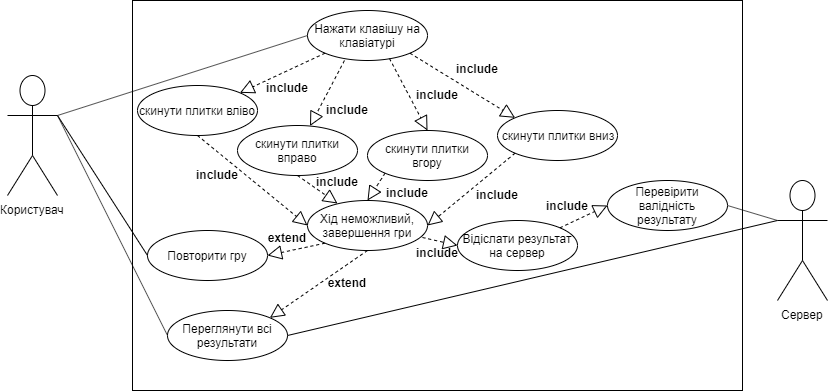

The diagram above was exported from draw.io. Its source (the exported page's mxGraphModel, read from the mxfile embedded in the PNG):
<mxGraphModel dx="1662" dy="794" grid="1" gridSize="10" guides="1" tooltips="1" connect="1" arrows="1" fold="1" page="1" pageScale="1" pageWidth="3300" pageHeight="4681" math="0" shadow="0">
  <root>
    <mxCell id="0" />
    <mxCell id="1" parent="0" />
    <mxCell id="56Eh9ZTL9bi9S78FfJlU-1" value="" style="rounded=0;whiteSpace=wrap;html=1;" vertex="1" parent="1">
      <mxGeometry x="415" y="270" width="610" height="390" as="geometry" />
    </mxCell>
    <mxCell id="56Eh9ZTL9bi9S78FfJlU-2" value="Користувач&lt;br&gt;" style="shape=umlActor;verticalLabelPosition=bottom;labelBackgroundColor=#ffffff;verticalAlign=top;html=1;outlineConnect=0;" vertex="1" parent="1">
      <mxGeometry x="290" y="345" width="50" height="120" as="geometry" />
    </mxCell>
    <mxCell id="56Eh9ZTL9bi9S78FfJlU-4" value="Сервер&lt;br&gt;" style="shape=umlActor;verticalLabelPosition=bottom;labelBackgroundColor=#ffffff;verticalAlign=top;html=1;outlineConnect=0;" vertex="1" parent="1">
      <mxGeometry x="1060" y="450" width="50" height="120" as="geometry" />
    </mxCell>
    <mxCell id="56Eh9ZTL9bi9S78FfJlU-11" value="Нажати клавішу на клавіатурі" style="ellipse;whiteSpace=wrap;html=1;" vertex="1" parent="1">
      <mxGeometry x="590" y="280" width="120" height="50" as="geometry" />
    </mxCell>
    <mxCell id="56Eh9ZTL9bi9S78FfJlU-12" value="" style="endArrow=none;html=1;exitX=1;exitY=0.3333333333333333;exitDx=0;exitDy=0;exitPerimeter=0;entryX=0;entryY=0.5;entryDx=0;entryDy=0;" edge="1" parent="1" source="56Eh9ZTL9bi9S78FfJlU-2" target="56Eh9ZTL9bi9S78FfJlU-11">
      <mxGeometry width="50" height="50" relative="1" as="geometry">
        <mxPoint x="290" y="660" as="sourcePoint" />
        <mxPoint x="340" y="610" as="targetPoint" />
      </mxGeometry>
    </mxCell>
    <mxCell id="56Eh9ZTL9bi9S78FfJlU-13" value="скинути плитки вліво" style="ellipse;whiteSpace=wrap;html=1;" vertex="1" parent="1">
      <mxGeometry x="420" y="355" width="120" height="50" as="geometry" />
    </mxCell>
    <mxCell id="56Eh9ZTL9bi9S78FfJlU-23" value="" style="endArrow=block;dashed=1;endFill=0;endSize=12;html=1;shadow=0;exitX=0;exitY=1;exitDx=0;exitDy=0;entryX=1;entryY=0;entryDx=0;entryDy=0;" edge="1" parent="1" source="56Eh9ZTL9bi9S78FfJlU-11" target="56Eh9ZTL9bi9S78FfJlU-13">
      <mxGeometry width="160" relative="1" as="geometry">
        <mxPoint x="690" y="370" as="sourcePoint" />
        <mxPoint x="850" y="370" as="targetPoint" />
      </mxGeometry>
    </mxCell>
    <mxCell id="56Eh9ZTL9bi9S78FfJlU-24" value="скинути плитки вгору" style="ellipse;whiteSpace=wrap;html=1;" vertex="1" parent="1">
      <mxGeometry x="650" y="400" width="120" height="50" as="geometry" />
    </mxCell>
    <mxCell id="56Eh9ZTL9bi9S78FfJlU-25" value="скинути плитки вниз" style="ellipse;whiteSpace=wrap;html=1;" vertex="1" parent="1">
      <mxGeometry x="780" y="380" width="120" height="50" as="geometry" />
    </mxCell>
    <mxCell id="56Eh9ZTL9bi9S78FfJlU-26" value="скинути плитки вправо" style="ellipse;whiteSpace=wrap;html=1;" vertex="1" parent="1">
      <mxGeometry x="520" y="395" width="120" height="50" as="geometry" />
    </mxCell>
    <mxCell id="56Eh9ZTL9bi9S78FfJlU-27" value="" style="endArrow=block;dashed=1;endFill=0;endSize=12;html=1;shadow=0;exitX=0.308;exitY=1;exitDx=0;exitDy=0;exitPerimeter=0;" edge="1" parent="1" source="56Eh9ZTL9bi9S78FfJlU-11" target="56Eh9ZTL9bi9S78FfJlU-26">
      <mxGeometry width="160" relative="1" as="geometry">
        <mxPoint x="590" y="340" as="sourcePoint" />
        <mxPoint x="510" y="400" as="targetPoint" />
      </mxGeometry>
    </mxCell>
    <mxCell id="56Eh9ZTL9bi9S78FfJlU-28" value="" style="endArrow=block;dashed=1;endFill=0;endSize=12;html=1;shadow=0;exitX=0.683;exitY=0.96;exitDx=0;exitDy=0;entryX=0.5;entryY=0;entryDx=0;entryDy=0;exitPerimeter=0;" edge="1" parent="1" source="56Eh9ZTL9bi9S78FfJlU-11" target="56Eh9ZTL9bi9S78FfJlU-24">
      <mxGeometry width="160" relative="1" as="geometry">
        <mxPoint x="600" y="350" as="sourcePoint" />
        <mxPoint x="520" y="410" as="targetPoint" />
      </mxGeometry>
    </mxCell>
    <mxCell id="56Eh9ZTL9bi9S78FfJlU-29" value="" style="endArrow=block;dashed=1;endFill=0;endSize=12;html=1;shadow=0;entryX=0;entryY=0;entryDx=0;entryDy=0;exitX=1;exitY=1;exitDx=0;exitDy=0;" edge="1" parent="1" source="56Eh9ZTL9bi9S78FfJlU-11" target="56Eh9ZTL9bi9S78FfJlU-25">
      <mxGeometry width="160" relative="1" as="geometry">
        <mxPoint x="610" y="360" as="sourcePoint" />
        <mxPoint x="530" y="420" as="targetPoint" />
      </mxGeometry>
    </mxCell>
    <mxCell id="56Eh9ZTL9bi9S78FfJlU-30" value="Хід неможливий, завершення гри" style="ellipse;whiteSpace=wrap;html=1;" vertex="1" parent="1">
      <mxGeometry x="590" y="470" width="120" height="50" as="geometry" />
    </mxCell>
    <mxCell id="56Eh9ZTL9bi9S78FfJlU-31" value="" style="endArrow=block;dashed=1;endFill=0;endSize=12;html=1;shadow=0;exitX=0.5;exitY=1;exitDx=0;exitDy=0;entryX=0;entryY=0.5;entryDx=0;entryDy=0;" edge="1" parent="1" source="56Eh9ZTL9bi9S78FfJlU-13" target="56Eh9ZTL9bi9S78FfJlU-30">
      <mxGeometry width="160" relative="1" as="geometry">
        <mxPoint x="479.5" y="412.5" as="sourcePoint" />
        <mxPoint x="479.5" y="477.5" as="targetPoint" />
      </mxGeometry>
    </mxCell>
    <mxCell id="56Eh9ZTL9bi9S78FfJlU-32" value="" style="endArrow=block;dashed=1;endFill=0;endSize=12;html=1;shadow=0;exitX=0.5;exitY=1;exitDx=0;exitDy=0;entryX=0.25;entryY=0.06;entryDx=0;entryDy=0;entryPerimeter=0;" edge="1" parent="1" source="56Eh9ZTL9bi9S78FfJlU-26" target="56Eh9ZTL9bi9S78FfJlU-30">
      <mxGeometry width="160" relative="1" as="geometry">
        <mxPoint x="600" y="350" as="sourcePoint" />
        <mxPoint x="600" y="415" as="targetPoint" />
      </mxGeometry>
    </mxCell>
    <mxCell id="56Eh9ZTL9bi9S78FfJlU-33" value="" style="endArrow=block;dashed=1;endFill=0;endSize=12;html=1;shadow=0;exitX=0;exitY=1;exitDx=0;exitDy=0;entryX=0.5;entryY=0;entryDx=0;entryDy=0;" edge="1" parent="1" source="56Eh9ZTL9bi9S78FfJlU-24" target="56Eh9ZTL9bi9S78FfJlU-30">
      <mxGeometry width="160" relative="1" as="geometry">
        <mxPoint x="610" y="360" as="sourcePoint" />
        <mxPoint x="610" y="425" as="targetPoint" />
      </mxGeometry>
    </mxCell>
    <mxCell id="56Eh9ZTL9bi9S78FfJlU-34" value="" style="endArrow=block;dashed=1;endFill=0;endSize=12;html=1;shadow=0;exitX=0;exitY=1;exitDx=0;exitDy=0;entryX=1;entryY=0.5;entryDx=0;entryDy=0;" edge="1" parent="1" source="56Eh9ZTL9bi9S78FfJlU-25" target="56Eh9ZTL9bi9S78FfJlU-30">
      <mxGeometry width="160" relative="1" as="geometry">
        <mxPoint x="620" y="370" as="sourcePoint" />
        <mxPoint x="620" y="435" as="targetPoint" />
      </mxGeometry>
    </mxCell>
    <mxCell id="56Eh9ZTL9bi9S78FfJlU-35" value="" style="endArrow=block;dashed=1;endFill=0;endSize=12;html=1;shadow=0;exitX=0.958;exitY=0.74;exitDx=0;exitDy=0;entryX=0;entryY=0.5;entryDx=0;entryDy=0;exitPerimeter=0;" edge="1" parent="1" source="56Eh9ZTL9bi9S78FfJlU-30" target="56Eh9ZTL9bi9S78FfJlU-36">
      <mxGeometry width="160" relative="1" as="geometry">
        <mxPoint x="807.5735931288073" y="452.6776695296635" as="sourcePoint" />
        <mxPoint x="710" y="505" as="targetPoint" />
      </mxGeometry>
    </mxCell>
    <mxCell id="56Eh9ZTL9bi9S78FfJlU-36" value="Відіслати результат на сервер" style="ellipse;whiteSpace=wrap;html=1;" vertex="1" parent="1">
      <mxGeometry x="740" y="490" width="120" height="50" as="geometry" />
    </mxCell>
    <mxCell id="56Eh9ZTL9bi9S78FfJlU-38" value="" style="endArrow=none;html=1;shadow=0;entryX=0;entryY=0.3333333333333333;entryDx=0;entryDy=0;entryPerimeter=0;exitX=1;exitY=0.5;exitDx=0;exitDy=0;" edge="1" parent="1" source="56Eh9ZTL9bi9S78FfJlU-39" target="56Eh9ZTL9bi9S78FfJlU-4">
      <mxGeometry width="50" height="50" relative="1" as="geometry">
        <mxPoint x="980" y="450" as="sourcePoint" />
        <mxPoint x="1030" y="400" as="targetPoint" />
      </mxGeometry>
    </mxCell>
    <mxCell id="56Eh9ZTL9bi9S78FfJlU-40" value="" style="endArrow=block;dashed=1;endFill=0;endSize=12;html=1;shadow=0;exitX=1;exitY=0;exitDx=0;exitDy=0;entryX=0;entryY=0.5;entryDx=0;entryDy=0;" edge="1" parent="1" source="56Eh9ZTL9bi9S78FfJlU-36" target="56Eh9ZTL9bi9S78FfJlU-39">
      <mxGeometry width="160" relative="1" as="geometry">
        <mxPoint x="807.5735931288073" y="510.1776695296635" as="sourcePoint" />
        <mxPoint x="710" y="562.5" as="targetPoint" />
      </mxGeometry>
    </mxCell>
    <mxCell id="56Eh9ZTL9bi9S78FfJlU-41" value="Переглянути всі результати" style="ellipse;whiteSpace=wrap;html=1;" vertex="1" parent="1">
      <mxGeometry x="450" y="580" width="120" height="50" as="geometry" />
    </mxCell>
    <mxCell id="56Eh9ZTL9bi9S78FfJlU-42" value="" style="endArrow=block;dashed=1;endFill=0;endSize=12;html=1;shadow=0;exitX=0.5;exitY=1;exitDx=0;exitDy=0;entryX=1;entryY=0;entryDx=0;entryDy=0;" edge="1" parent="1" source="56Eh9ZTL9bi9S78FfJlU-30" target="56Eh9ZTL9bi9S78FfJlU-41">
      <mxGeometry width="160" relative="1" as="geometry">
        <mxPoint x="489.5" y="422.5" as="sourcePoint" />
        <mxPoint x="590" y="505" as="targetPoint" />
      </mxGeometry>
    </mxCell>
    <mxCell id="56Eh9ZTL9bi9S78FfJlU-44" value="" style="endArrow=none;html=1;entryX=0;entryY=0.5;entryDx=0;entryDy=0;exitX=1;exitY=0.3333333333333333;exitDx=0;exitDy=0;exitPerimeter=0;" edge="1" parent="1" source="56Eh9ZTL9bi9S78FfJlU-2" target="56Eh9ZTL9bi9S78FfJlU-41">
      <mxGeometry width="50" height="50" relative="1" as="geometry">
        <mxPoint x="350" y="360" as="sourcePoint" />
        <mxPoint x="700" y="560" as="targetPoint" />
      </mxGeometry>
    </mxCell>
    <mxCell id="56Eh9ZTL9bi9S78FfJlU-39" value="Перевірити валідність результату" style="ellipse;whiteSpace=wrap;html=1;" vertex="1" parent="1">
      <mxGeometry x="890" y="450" width="120" height="50" as="geometry" />
    </mxCell>
    <mxCell id="56Eh9ZTL9bi9S78FfJlU-45" value="" style="endArrow=none;html=1;shadow=0;exitX=1;exitY=0.5;exitDx=0;exitDy=0;entryX=0;entryY=0.3333333333333333;entryDx=0;entryDy=0;entryPerimeter=0;" edge="1" parent="1" source="56Eh9ZTL9bi9S78FfJlU-41" target="56Eh9ZTL9bi9S78FfJlU-4">
      <mxGeometry width="50" height="50" relative="1" as="geometry">
        <mxPoint x="700" y="585" as="sourcePoint" />
        <mxPoint x="1090" y="380" as="targetPoint" />
      </mxGeometry>
    </mxCell>
    <mxCell id="56Eh9ZTL9bi9S78FfJlU-46" value="" style="endArrow=block;dashed=1;endFill=0;endSize=12;html=1;shadow=0;exitX=0;exitY=1;exitDx=0;exitDy=0;entryX=1;entryY=0.5;entryDx=0;entryDy=0;" edge="1" parent="1" source="56Eh9ZTL9bi9S78FfJlU-30" target="56Eh9ZTL9bi9S78FfJlU-47">
      <mxGeometry width="160" relative="1" as="geometry">
        <mxPoint x="650" y="530" as="sourcePoint" />
        <mxPoint x="650" y="560" as="targetPoint" />
      </mxGeometry>
    </mxCell>
    <mxCell id="56Eh9ZTL9bi9S78FfJlU-47" value="Повторити гру" style="ellipse;whiteSpace=wrap;html=1;" vertex="1" parent="1">
      <mxGeometry x="430" y="500" width="120" height="50" as="geometry" />
    </mxCell>
    <mxCell id="56Eh9ZTL9bi9S78FfJlU-48" value="" style="endArrow=none;html=1;entryX=0;entryY=0.5;entryDx=0;entryDy=0;exitX=1;exitY=0.3333333333333333;exitDx=0;exitDy=0;exitPerimeter=0;" edge="1" parent="1" source="56Eh9ZTL9bi9S78FfJlU-2" target="56Eh9ZTL9bi9S78FfJlU-47">
      <mxGeometry width="50" height="50" relative="1" as="geometry">
        <mxPoint x="350" y="380" as="sourcePoint" />
        <mxPoint x="490" y="605" as="targetPoint" />
      </mxGeometry>
    </mxCell>
    <mxCell id="56Eh9ZTL9bi9S78FfJlU-50" value="include" style="text;align=center;fontStyle=1;verticalAlign=middle;spacingLeft=3;spacingRight=3;strokeColor=none;rotatable=0;points=[[0,0.5],[1,0.5]];portConstraint=eastwest;" vertex="1" parent="1">
      <mxGeometry x="530" y="345" width="80" height="26" as="geometry" />
    </mxCell>
    <mxCell id="56Eh9ZTL9bi9S78FfJlU-51" value="include" style="text;align=center;fontStyle=1;verticalAlign=middle;spacingLeft=3;spacingRight=3;strokeColor=none;rotatable=0;points=[[0,0.5],[1,0.5]];portConstraint=eastwest;" vertex="1" parent="1">
      <mxGeometry x="590" y="367" width="80" height="26" as="geometry" />
    </mxCell>
    <mxCell id="56Eh9ZTL9bi9S78FfJlU-52" value="include" style="text;align=center;fontStyle=1;verticalAlign=middle;spacingLeft=3;spacingRight=3;strokeColor=none;rotatable=0;points=[[0,0.5],[1,0.5]];portConstraint=eastwest;" vertex="1" parent="1">
      <mxGeometry x="680" y="352" width="80" height="26" as="geometry" />
    </mxCell>
    <mxCell id="56Eh9ZTL9bi9S78FfJlU-53" value="include" style="text;align=center;fontStyle=1;verticalAlign=middle;spacingLeft=3;spacingRight=3;strokeColor=none;rotatable=0;points=[[0,0.5],[1,0.5]];portConstraint=eastwest;" vertex="1" parent="1">
      <mxGeometry x="720" y="326" width="80" height="26" as="geometry" />
    </mxCell>
    <mxCell id="56Eh9ZTL9bi9S78FfJlU-54" value="include" style="text;align=center;fontStyle=1;verticalAlign=middle;spacingLeft=3;spacingRight=3;strokeColor=none;rotatable=0;points=[[0,0.5],[1,0.5]];portConstraint=eastwest;" vertex="1" parent="1">
      <mxGeometry x="460" y="432" width="80" height="26" as="geometry" />
    </mxCell>
    <mxCell id="56Eh9ZTL9bi9S78FfJlU-55" value="include" style="text;align=center;fontStyle=1;verticalAlign=middle;spacingLeft=3;spacingRight=3;strokeColor=none;rotatable=0;points=[[0,0.5],[1,0.5]];portConstraint=eastwest;" vertex="1" parent="1">
      <mxGeometry x="580" y="439" width="80" height="26" as="geometry" />
    </mxCell>
    <mxCell id="56Eh9ZTL9bi9S78FfJlU-56" value="include" style="text;align=center;fontStyle=1;verticalAlign=middle;spacingLeft=3;spacingRight=3;strokeColor=none;rotatable=0;points=[[0,0.5],[1,0.5]];portConstraint=eastwest;" vertex="1" parent="1">
      <mxGeometry x="650" y="450" width="80" height="26" as="geometry" />
    </mxCell>
    <mxCell id="56Eh9ZTL9bi9S78FfJlU-57" value="include" style="text;align=center;fontStyle=1;verticalAlign=middle;spacingLeft=3;spacingRight=3;strokeColor=none;rotatable=0;points=[[0,0.5],[1,0.5]];portConstraint=eastwest;" vertex="1" parent="1">
      <mxGeometry x="740" y="452" width="80" height="26" as="geometry" />
    </mxCell>
    <mxCell id="56Eh9ZTL9bi9S78FfJlU-58" value="extend" style="text;align=center;fontStyle=1;verticalAlign=middle;spacingLeft=3;spacingRight=3;strokeColor=none;rotatable=0;points=[[0,0.5],[1,0.5]];portConstraint=eastwest;" vertex="1" parent="1">
      <mxGeometry x="530" y="495" width="80" height="26" as="geometry" />
    </mxCell>
    <mxCell id="56Eh9ZTL9bi9S78FfJlU-59" value="include" style="text;align=center;fontStyle=1;verticalAlign=middle;spacingLeft=3;spacingRight=3;strokeColor=none;rotatable=0;points=[[0,0.5],[1,0.5]];portConstraint=eastwest;" vertex="1" parent="1">
      <mxGeometry x="680" y="510" width="80" height="26" as="geometry" />
    </mxCell>
    <mxCell id="56Eh9ZTL9bi9S78FfJlU-60" value="include" style="text;align=center;fontStyle=1;verticalAlign=middle;spacingLeft=3;spacingRight=3;strokeColor=none;rotatable=0;points=[[0,0.5],[1,0.5]];portConstraint=eastwest;" vertex="1" parent="1">
      <mxGeometry x="810" y="463" width="80" height="26" as="geometry" />
    </mxCell>
    <mxCell id="56Eh9ZTL9bi9S78FfJlU-61" value="extend" style="text;align=center;fontStyle=1;verticalAlign=middle;spacingLeft=3;spacingRight=3;strokeColor=none;rotatable=0;points=[[0,0.5],[1,0.5]];portConstraint=eastwest;" vertex="1" parent="1">
      <mxGeometry x="590" y="540" width="80" height="26" as="geometry" />
    </mxCell>
  </root>
</mxGraphModel>